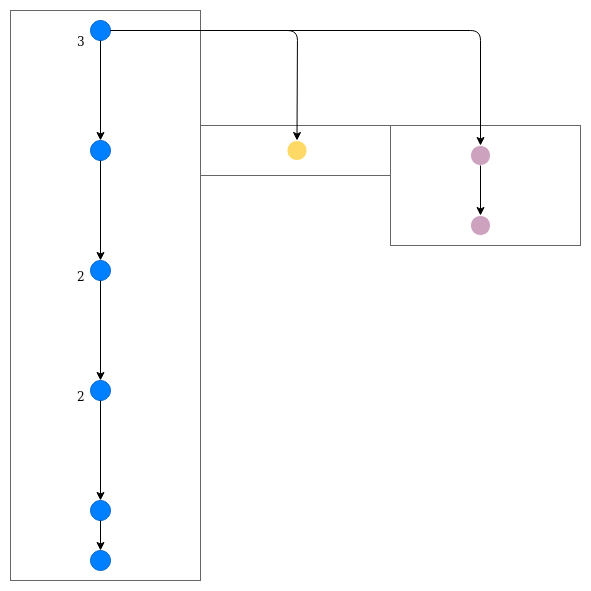

The diagram above was exported from draw.io. Its source (the exported page's mxGraphModel, read from the mxfile embedded in the PNG):
<mxGraphModel dx="1238" dy="833" grid="1" gridSize="10" guides="1" tooltips="1" connect="1" arrows="1" fold="1" page="1" pageScale="1" pageWidth="827" pageHeight="1169" math="0" shadow="0">
  <root>
    <mxCell id="0" />
    <mxCell id="1" parent="0" />
    <mxCell id="OSR3fewxnltWIFqrOa_--115" value="" style="rounded=0;whiteSpace=wrap;html=1;strokeColor=#666666;fillColor=none;" vertex="1" parent="1">
      <mxGeometry x="40" y="10" width="190" height="570" as="geometry" />
    </mxCell>
    <mxCell id="OSR3fewxnltWIFqrOa_--118" value="" style="ellipse;whiteSpace=wrap;html=1;aspect=fixed;fillColor=#FFD966;strokeColor=#FFFFFF;" vertex="1" parent="1">
      <mxGeometry x="316.5" y="140" width="20" height="20" as="geometry" />
    </mxCell>
    <mxCell id="OSR3fewxnltWIFqrOa_--119" value="" style="rounded=0;whiteSpace=wrap;html=1;strokeColor=#666666;fillColor=none;" vertex="1" parent="1">
      <mxGeometry x="230" y="125" width="190" height="50" as="geometry" />
    </mxCell>
    <mxCell id="OSR3fewxnltWIFqrOa_--121" value="" style="ellipse;whiteSpace=wrap;html=1;aspect=fixed;fillColor=#CDA2BE;strokeColor=#FFFFFF;" vertex="1" parent="1">
      <mxGeometry x="500" y="145" width="20" height="20" as="geometry" />
    </mxCell>
    <mxCell id="OSR3fewxnltWIFqrOa_--122" value="" style="endArrow=classic;html=1;exitX=0.5;exitY=1;exitDx=0;exitDy=0;entryX=0.5;entryY=0;entryDx=0;entryDy=0;" edge="1" parent="1" source="OSR3fewxnltWIFqrOa_--121" target="OSR3fewxnltWIFqrOa_--123">
      <mxGeometry width="50" height="50" relative="1" as="geometry">
        <mxPoint x="500" y="265" as="sourcePoint" />
        <mxPoint x="530" y="215" as="targetPoint" />
      </mxGeometry>
    </mxCell>
    <mxCell id="OSR3fewxnltWIFqrOa_--123" value="" style="ellipse;whiteSpace=wrap;html=1;aspect=fixed;fillColor=#CDA2BE;strokeColor=#FFFFFF;" vertex="1" parent="1">
      <mxGeometry x="500" y="215" width="20" height="20" as="geometry" />
    </mxCell>
    <mxCell id="OSR3fewxnltWIFqrOa_--124" value="" style="rounded=0;whiteSpace=wrap;html=1;strokeColor=#666666;fillColor=none;" vertex="1" parent="1">
      <mxGeometry x="420" y="125" width="190" height="120" as="geometry" />
    </mxCell>
    <mxCell id="OSR3fewxnltWIFqrOa_--177" value="&lt;div&gt;3&lt;/div&gt;" style="text;html=1;strokeColor=none;fillColor=none;align=center;verticalAlign=middle;whiteSpace=wrap;rounded=0;" vertex="1" parent="1">
      <mxGeometry x="100" y="35" width="20" height="10" as="geometry" />
    </mxCell>
    <mxCell id="OSR3fewxnltWIFqrOa_--180" value="&lt;div&gt;2&lt;/div&gt;" style="text;html=1;strokeColor=none;fillColor=none;align=center;verticalAlign=middle;whiteSpace=wrap;rounded=0;" vertex="1" parent="1">
      <mxGeometry x="100" y="270" width="20" height="10" as="geometry" />
    </mxCell>
    <mxCell id="OSR3fewxnltWIFqrOa_--181" value="&lt;div&gt;2&lt;/div&gt;" style="text;html=1;strokeColor=none;fillColor=none;align=center;verticalAlign=middle;whiteSpace=wrap;rounded=0;" vertex="1" parent="1">
      <mxGeometry x="100" y="390" width="20" height="10" as="geometry" />
    </mxCell>
    <mxCell id="OSR3fewxnltWIFqrOa_--95" value="" style="group" vertex="1" connectable="0" parent="1">
      <mxGeometry x="120" y="140" width="20" height="120" as="geometry" />
    </mxCell>
    <mxCell id="OSR3fewxnltWIFqrOa_--96" value="" style="group" vertex="1" connectable="0" parent="OSR3fewxnltWIFqrOa_--95">
      <mxGeometry width="20" height="120" as="geometry" />
    </mxCell>
    <mxCell id="OSR3fewxnltWIFqrOa_--97" value="" style="ellipse;whiteSpace=wrap;html=1;aspect=fixed;fillColor=#007FFF;strokeColor=#0066CC;" vertex="1" parent="OSR3fewxnltWIFqrOa_--96">
      <mxGeometry width="20" height="20" as="geometry" />
    </mxCell>
    <mxCell id="OSR3fewxnltWIFqrOa_--98" value="" style="endArrow=classic;html=1;exitX=0.5;exitY=1;exitDx=0;exitDy=0;" edge="1" parent="OSR3fewxnltWIFqrOa_--96" source="OSR3fewxnltWIFqrOa_--97">
      <mxGeometry width="50" height="50" relative="1" as="geometry">
        <mxPoint y="120" as="sourcePoint" />
        <mxPoint x="10" y="120" as="targetPoint" />
      </mxGeometry>
    </mxCell>
    <mxCell id="OSR3fewxnltWIFqrOa_--99" value="" style="group" vertex="1" connectable="0" parent="1">
      <mxGeometry x="120" y="260" width="20" height="240" as="geometry" />
    </mxCell>
    <mxCell id="OSR3fewxnltWIFqrOa_--100" value="" style="ellipse;whiteSpace=wrap;html=1;aspect=fixed;fillColor=#007FFF;strokeColor=#0066CC;" vertex="1" parent="OSR3fewxnltWIFqrOa_--99">
      <mxGeometry width="20" height="20" as="geometry" />
    </mxCell>
    <mxCell id="OSR3fewxnltWIFqrOa_--101" value="" style="endArrow=classic;html=1;exitX=0.5;exitY=1;exitDx=0;exitDy=0;" edge="1" parent="OSR3fewxnltWIFqrOa_--99" source="OSR3fewxnltWIFqrOa_--100">
      <mxGeometry width="50" height="50" relative="1" as="geometry">
        <mxPoint y="120" as="sourcePoint" />
        <mxPoint x="10" y="120" as="targetPoint" />
      </mxGeometry>
    </mxCell>
    <mxCell id="OSR3fewxnltWIFqrOa_--102" value="" style="group" vertex="1" connectable="0" parent="OSR3fewxnltWIFqrOa_--99">
      <mxGeometry y="120" width="20" height="120" as="geometry" />
    </mxCell>
    <mxCell id="OSR3fewxnltWIFqrOa_--103" value="" style="ellipse;whiteSpace=wrap;html=1;aspect=fixed;fillColor=#007FFF;strokeColor=#0066CC;" vertex="1" parent="OSR3fewxnltWIFqrOa_--102">
      <mxGeometry width="20" height="20" as="geometry" />
    </mxCell>
    <mxCell id="OSR3fewxnltWIFqrOa_--104" value="" style="endArrow=classic;html=1;exitX=0.5;exitY=1;exitDx=0;exitDy=0;" edge="1" parent="OSR3fewxnltWIFqrOa_--102" source="OSR3fewxnltWIFqrOa_--103">
      <mxGeometry width="50" height="50" relative="1" as="geometry">
        <mxPoint y="120" as="sourcePoint" />
        <mxPoint x="10" y="120" as="targetPoint" />
      </mxGeometry>
    </mxCell>
    <mxCell id="OSR3fewxnltWIFqrOa_--105" value="" style="ellipse;whiteSpace=wrap;html=1;aspect=fixed;fillColor=#007FFF;strokeColor=#0066CC;" vertex="1" parent="1">
      <mxGeometry x="120" y="500" width="20" height="20" as="geometry" />
    </mxCell>
    <mxCell id="OSR3fewxnltWIFqrOa_--106" value="" style="endArrow=classic;html=1;exitX=0.5;exitY=1;exitDx=0;exitDy=0;" edge="1" parent="1" source="OSR3fewxnltWIFqrOa_--105">
      <mxGeometry width="50" height="50" relative="1" as="geometry">
        <mxPoint x="120" y="620" as="sourcePoint" />
        <mxPoint x="130" y="550" as="targetPoint" />
      </mxGeometry>
    </mxCell>
    <mxCell id="OSR3fewxnltWIFqrOa_--107" value="" style="ellipse;whiteSpace=wrap;html=1;aspect=fixed;fillColor=#007FFF;strokeColor=#0066CC;" vertex="1" parent="1">
      <mxGeometry x="120" y="550" width="20" height="20" as="geometry" />
    </mxCell>
    <mxCell id="OSR3fewxnltWIFqrOa_--108" value="" style="ellipse;whiteSpace=wrap;html=1;aspect=fixed;fillColor=#007FFF;strokeColor=#0066CC;" vertex="1" parent="1">
      <mxGeometry x="120" y="20" width="20" height="20" as="geometry" />
    </mxCell>
    <mxCell id="OSR3fewxnltWIFqrOa_--109" value="" style="endArrow=classic;html=1;exitX=0.5;exitY=1;exitDx=0;exitDy=0;" edge="1" parent="1" source="OSR3fewxnltWIFqrOa_--108">
      <mxGeometry width="50" height="50" relative="1" as="geometry">
        <mxPoint x="120" y="140" as="sourcePoint" />
        <mxPoint x="130" y="140" as="targetPoint" />
      </mxGeometry>
    </mxCell>
    <mxCell id="OSR3fewxnltWIFqrOa_--185" value="" style="endArrow=classic;html=1;exitX=1;exitY=0.5;exitDx=0;exitDy=0;entryX=0.5;entryY=0;entryDx=0;entryDy=0;" edge="1" parent="1" source="OSR3fewxnltWIFqrOa_--108" target="OSR3fewxnltWIFqrOa_--118">
      <mxGeometry width="50" height="50" relative="1" as="geometry">
        <mxPoint x="370" y="90" as="sourcePoint" />
        <mxPoint x="360" y="60" as="targetPoint" />
        <Array as="points">
          <mxPoint x="327" y="30" />
        </Array>
      </mxGeometry>
    </mxCell>
    <mxCell id="OSR3fewxnltWIFqrOa_--186" value="" style="endArrow=classic;html=1;exitX=1;exitY=0.5;exitDx=0;exitDy=0;entryX=0.5;entryY=0;entryDx=0;entryDy=0;" edge="1" parent="1" source="OSR3fewxnltWIFqrOa_--108" target="OSR3fewxnltWIFqrOa_--121">
      <mxGeometry width="50" height="50" relative="1" as="geometry">
        <mxPoint x="430" y="90" as="sourcePoint" />
        <mxPoint x="480" y="40" as="targetPoint" />
        <Array as="points">
          <mxPoint x="510" y="30" />
        </Array>
      </mxGeometry>
    </mxCell>
  </root>
</mxGraphModel>